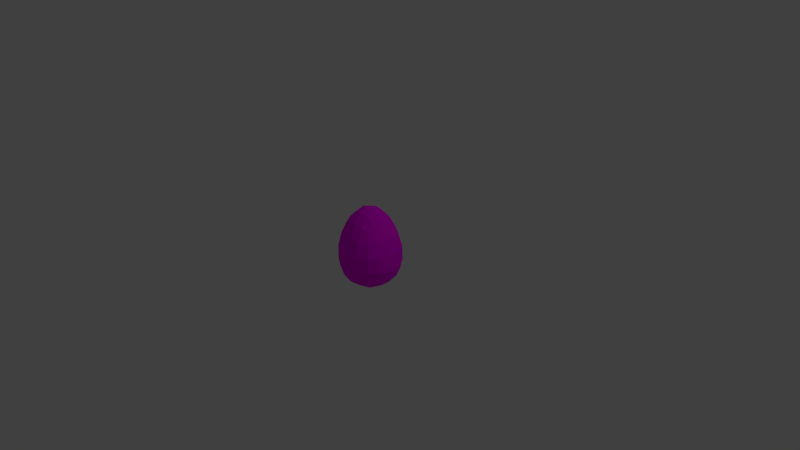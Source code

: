 # Source: pokeegg.blend  (saved by Blender 2.77.0; exported with 4.5.12 LTS)
import bpy
from mathutils import Matrix  # noqa: F401  (used for matrix-valued properties, if any)

bpy.ops.wm.read_factory_settings(use_empty=True)
scene = bpy.context.scene
scene.name = 'Scene'

# ---- collections
col_collection_1 = bpy.data.collections.new('Collection 1'); scene.collection.children.link(col_collection_1)

# ---- images (referenced by path relative to the original .blend; pixels are not part of the script)
import os
ASSET_DIR = os.environ.get("B2B_ASSET_DIR", "")  # directory of the original .blend (textures are referenced by path, not embedded)
HERE = os.path.dirname(os.path.abspath(__file__))  # packed textures are extracted next to this script under _unpacked/

def load_image(name, relpath, width, height, colorspace="sRGB"):
    """Load a texture the original file referenced (path relative to the .blend, or extracted next to this script)."""
    p = next((c for c in (os.path.join(HERE, relpath), os.path.join(ASSET_DIR, relpath)) if relpath and os.path.exists(c)), "")
    if p:
        img = bpy.data.images.load(p, check_existing=True)
        img.name = name
    else:  # same state as the original file: an image datablock whose file is absent (Cycles renders it pink)
        img = bpy.data.images.new(name, width, height)
        img.source = "FILE"
        img.filepath = "//" + (relpath or name)
    img.colorspace_settings.name = colorspace
    return img
img_egg_png = load_image('egg.png', 'egg.png', 1024, 1024, 'sRGB')

# ---- materials (node trees are filled in below, after node groups)
mat_material_001 = bpy.data.materials.new('Material.001')
mat_material_001.alpha_threshold = 0.0
mat_material_001.roughness = 0.5

# ---- material node trees
mat_material_001.use_nodes = True; mat_material_001.node_tree.nodes.clear()
_N = mat_material_001.node_tree.nodes; _L = mat_material_001.node_tree.links
n0 = _N.new('ShaderNodeOutputMaterial'); n0.name = 'Material Output'; n0.location = (300, 300)
n1 = _N.new('ShaderNodeBsdfDiffuse'); n1.name = 'Diffuse BSDF'; n1.location = (10, 300)
n2 = _N.new('ShaderNodeTexImage'); n2.name = 'Image Texture'; n2.location = (-197, 291)
n2.width = 140
n2.image = img_egg_png
_L.new(n1.outputs[0], n0.inputs[0])
_L.new(n2.outputs[0], n1.inputs[0])
n0.is_active_output = True

# ---- world
world_world = bpy.data.worlds.new('World'); scene.world = world_world
world_world.color = (0.05088, 0.05088, 0.05088)
world_world.use_sun_shadow = False
world_world.sun_shadow_jitter_overblur = 0.0
world_world.cycles.sampling_method = 'MANUAL'

# ---- cameras
cam_camera = bpy.data.cameras.new('Camera')
cam_camera.clip_end = 100.0
cam_camera.lens = 35.0
cam_camera.sensor_width = 32.0
cam_camera.sensor_height = 18.0
cam_camera.ortho_scale = 7.314
cam_camera.dof.focus_distance = 0.0

# ---- lights
light_lamp = bpy.data.lights.new('Lamp', 'POINT')
light_lamp.transmission_factor = 0.0
light_lamp.cutoff_distance = 30.0
light_lamp.energy = 100.0
light_lamp.shadow_buffer_clip_start = 1.001
light_lamp.shadow_soft_size = 0.1
light_lamp.shadow_maximum_resolution = 0.006
light_lamp.use_absolute_resolution = True

# ---- meshes
me_cube = bpy.data.meshes.new('Cube')
me_cube.from_pydata([(1.218, -0.7397, -1.238), (1.218, -3.192, -1.238), (-1.234, -3.192, -1.238), (-1.234, -0.7397, -1.238), (0.538, -1.419, 1.214), (0.538, -2.512, 1.214), (-0.5549, -2.512, 1.214), (-0.5549, -1.419, 1.214)], [], [(0, 1, 2, 3), (4, 7, 6, 5), (0, 4, 5, 1), (1, 5, 6, 2), (2, 6, 7, 3), (4, 0, 3, 7)])
_uv = me_cube.uv_layers.new(name='UVMap')
_uv.uv.foreach_set('vector', [0.346, 0.3795, 0.3471, 0.04653, 0.68, 0.04759, 0.679, 0.3806, 0.4359, 0.7203, 0.5843, 0.7245, 0.58, 0.8729, 0.4317, 0.8686, 0.3437, 0.3768, 0.4308, 0.7236, 0.3011, 0.7957, 0.05265, 0.5385, 0.3345, 0.007996, 0.2422, 0.3535, 0.09376, 0.3535, 0.001486, 0.007996, 0.9623, 0.5399, 0.7135, 0.7968, 0.5838, 0.7245, 0.6714, 0.3778, 0.4349, 0.7245, 0.3422, 0.3791, 0.6751, 0.3786, 0.5833, 0.7243])
me_cube.materials.append(mat_material_001)
me_cube.use_remesh_preserve_volume = False
me_cube.use_remesh_preserve_attributes = False
me_cube.use_mirror_vertex_groups = False
me_cube.update()

# ---- objects
ob_cube = bpy.data.objects.new('Cube', me_cube)
ob_lamp = bpy.data.objects.new('Lamp', light_lamp)
ob_camera = bpy.data.objects.new('Camera', cam_camera)

# ---- transforms, parenting, visibility, modifiers, constraints
ob_cube.location = (0.5, 0.5, 0.5)
ob_cube.scale = (0.5, 0.5, 0.5)
ob_cube.lock_rotations_4d = False
ob_cube.empty_display_type = 'ARROWS'
ob_cube.lineart.crease_threshold = 0.0
_m = ob_cube.modifiers.new('Subsurf', 'SUBSURF')
_m.uv_smooth = 'PRESERVE_CORNERS'
_m.quality = 2
_m.levels = 3
ob_lamp.location = (4.076, 1.005, 5.904)
ob_lamp.rotation_euler = (0.6503, 0.05522, 1.866)
ob_lamp.lock_rotations_4d = False
ob_lamp.empty_display_type = 'ARROWS'
ob_lamp.color = (0.0, 0.0, 0.0, 0.0)
ob_lamp.lineart.crease_threshold = 0.0
ob_camera.location = (7.481, -6.508, 5.344)
ob_camera.rotation_euler = (1.109, 0.01082, 0.8149)
ob_camera.lock_rotations_4d = False
ob_camera.empty_display_type = 'ARROWS'
ob_camera.color = (0.0, 0.0, 0.0, 0.0)
ob_camera.display_type = 'WIRE'
ob_camera.lineart.crease_threshold = 0.0

# ---- collection membership
col_collection_1.objects.link(ob_cube)
col_collection_1.objects.link(ob_lamp)
col_collection_1.objects.link(ob_camera)

# ---- scene / render settings (as saved in the file)
scene.camera = ob_camera
scene.frame_start = 1; scene.frame_end = 250; scene.frame_set(2)
scene.render.engine = 'CYCLES'
scene.render.resolution_percentage = 50
scene.render.dither_intensity = 0.0
scene.cycles.use_denoising = False
scene.cycles.samples = 128
scene.cycles.sampling_pattern = 'TABULATED_SOBOL'
scene.cycles.light_sampling_threshold = 0.0
scene.cycles.use_adaptive_sampling = False
scene.cycles.use_light_tree = False
scene.cycles.blur_glossy = 0.0
scene.cycles.sample_clamp_indirect = 0.0
scene.view_settings.view_transform = 'Standard'
bpy.context.view_layer.update()

